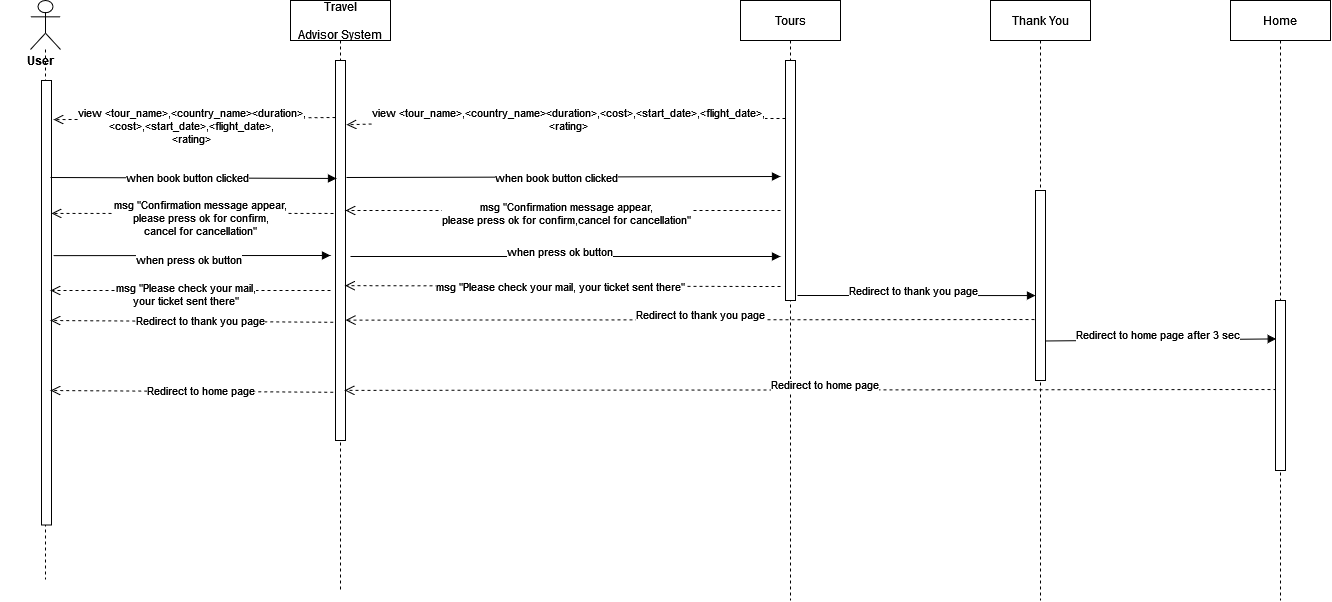

The diagram above was exported from draw.io. Its source (the exported page's mxGraphModel, read from the mxfile embedded in the PNG):
<mxGraphModel dx="1298" dy="754" grid="1" gridSize="10" guides="1" tooltips="1" connect="1" arrows="1" fold="1" page="1" pageScale="1" pageWidth="850" pageHeight="1100" math="0" shadow="0">
  <root>
    <mxCell id="0" />
    <mxCell id="1" parent="0" />
    <mxCell id="mL6shJ2-5kl1Duonyi60-37" value="Travel &#10;&#10;Advisor System" style="shape=umlLifeline;perimeter=lifelinePerimeter;container=1;collapsible=0;recursiveResize=0;rounded=0;shadow=0;strokeWidth=1;" parent="1" vertex="1">
      <mxGeometry x="310" y="360" width="100" height="590" as="geometry" />
    </mxCell>
    <mxCell id="mL6shJ2-5kl1Duonyi60-38" value="" style="points=[];perimeter=orthogonalPerimeter;rounded=0;shadow=0;strokeWidth=1;" parent="mL6shJ2-5kl1Duonyi60-37" vertex="1">
      <mxGeometry x="45" y="60" width="10" height="380" as="geometry" />
    </mxCell>
    <mxCell id="F8NQHDz51xVOWj9QfPqZ-3" value="&lt;div&gt;view &amp;lt;tour_name&amp;gt;,&amp;lt;country_name&amp;gt;&amp;lt;duration&amp;gt;,&lt;/div&gt;&lt;div&gt;&amp;lt;cost&amp;gt;,&amp;lt;start_date&amp;gt;,&amp;lt;flight_date&amp;gt;,&lt;/div&gt;&lt;div&gt;&amp;lt;rating&amp;gt;&lt;br&gt;&lt;/div&gt;" style="html=1;verticalAlign=bottom;endArrow=open;dashed=1;endSize=8;rounded=0;entryX=1.2;entryY=0.088;entryDx=0;entryDy=0;entryPerimeter=0;" parent="mL6shJ2-5kl1Duonyi60-37" target="6TpTvOX72V87feO-6GS3-15" edge="1">
      <mxGeometry x="0.021" y="30" relative="1" as="geometry">
        <mxPoint x="45" y="117" as="sourcePoint" />
        <mxPoint x="-178" y="104.14149999999995" as="targetPoint" />
        <mxPoint as="offset" />
      </mxGeometry>
    </mxCell>
    <mxCell id="6TpTvOX72V87feO-6GS3-9" value="Tours" style="shape=umlLifeline;perimeter=lifelinePerimeter;container=1;collapsible=0;recursiveResize=0;rounded=0;shadow=0;strokeWidth=1;" parent="1" vertex="1">
      <mxGeometry x="760" y="360" width="100" height="600" as="geometry" />
    </mxCell>
    <mxCell id="6TpTvOX72V87feO-6GS3-10" value="" style="points=[];perimeter=orthogonalPerimeter;rounded=0;shadow=0;strokeWidth=1;" parent="6TpTvOX72V87feO-6GS3-9" vertex="1">
      <mxGeometry x="45" y="60" width="10" height="240" as="geometry" />
    </mxCell>
    <mxCell id="6TpTvOX72V87feO-6GS3-14" value="" style="shape=umlLifeline;participant=umlActor;perimeter=lifelinePerimeter;whiteSpace=wrap;html=1;container=1;collapsible=0;recursiveResize=0;verticalAlign=top;spacingTop=36;outlineConnect=0;size=49;" parent="1" vertex="1">
      <mxGeometry x="50" y="360" width="30" height="579" as="geometry" />
    </mxCell>
    <mxCell id="6TpTvOX72V87feO-6GS3-15" value="" style="html=1;points=[];perimeter=orthogonalPerimeter;" parent="6TpTvOX72V87feO-6GS3-14" vertex="1">
      <mxGeometry x="11" y="80" width="10" height="444.5" as="geometry" />
    </mxCell>
    <mxCell id="6TpTvOX72V87feO-6GS3-78" value="User" style="text;align=center;fontStyle=1;verticalAlign=middle;spacingLeft=3;spacingRight=3;strokeColor=none;rotatable=0;points=[[0,0.5],[1,0.5]];portConstraint=eastwest;" parent="6TpTvOX72V87feO-6GS3-14" vertex="1">
      <mxGeometry x="-30" y="47" width="80" height="26" as="geometry" />
    </mxCell>
    <mxCell id="6OjmIyZNo8zbr-OjW5aj-3" value="when book button clicked" style="html=1;verticalAlign=bottom;endArrow=block;rounded=0;entryX=0.1;entryY=0.378;entryDx=0;entryDy=0;entryPerimeter=0;" parent="6TpTvOX72V87feO-6GS3-14" edge="1">
      <mxGeometry x="-0.0345" y="-10" width="80" relative="1" as="geometry">
        <mxPoint x="20" y="177" as="sourcePoint" />
        <mxPoint x="306" y="177.96000000000004" as="targetPoint" />
        <Array as="points" />
        <mxPoint as="offset" />
      </mxGeometry>
    </mxCell>
    <mxCell id="6TpTvOX72V87feO-6GS3-64" value="&lt;div&gt;view &amp;lt;tour_name&amp;gt;,&amp;lt;country_name&amp;gt;&amp;lt;duration&amp;gt;,&amp;lt;cost&amp;gt;,&amp;lt;start_date&amp;gt;,&amp;lt;flight_date&amp;gt;,&lt;/div&gt;&lt;div&gt;&amp;lt;rating&amp;gt;&lt;br&gt;&lt;/div&gt;" style="html=1;verticalAlign=bottom;endArrow=open;dashed=1;endSize=8;rounded=0;entryX=1.1;entryY=0.169;entryDx=0;entryDy=0;entryPerimeter=0;" parent="1" source="6TpTvOX72V87feO-6GS3-10" target="mL6shJ2-5kl1Duonyi60-38" edge="1">
      <mxGeometry x="-0.0094" y="17" relative="1" as="geometry">
        <mxPoint x="800" y="478" as="sourcePoint" />
        <mxPoint x="370" y="478" as="targetPoint" />
        <mxPoint as="offset" />
        <Array as="points">
          <mxPoint x="580" y="478" />
        </Array>
      </mxGeometry>
    </mxCell>
    <mxCell id="6OjmIyZNo8zbr-OjW5aj-4" value="when book button clicked" style="html=1;verticalAlign=bottom;endArrow=block;rounded=0;" parent="1" edge="1">
      <mxGeometry x="-0.0345" y="-10" width="80" relative="1" as="geometry">
        <mxPoint x="366" y="537" as="sourcePoint" />
        <mxPoint x="800" y="536" as="targetPoint" />
        <Array as="points" />
        <mxPoint as="offset" />
      </mxGeometry>
    </mxCell>
    <mxCell id="6OjmIyZNo8zbr-OjW5aj-6" value="&lt;div&gt;msg &quot;Confirmation message appear, &lt;br&gt;&lt;/div&gt;&lt;div&gt;please press ok for confirm,cancel for cancellation&quot;&lt;/div&gt;" style="html=1;verticalAlign=bottom;endArrow=open;dashed=1;endSize=8;rounded=0;" parent="1" edge="1" target="mL6shJ2-5kl1Duonyi60-38">
      <mxGeometry x="-0.0201" y="19" relative="1" as="geometry">
        <mxPoint x="800" y="570" as="sourcePoint" />
        <mxPoint x="370" y="572" as="targetPoint" />
        <mxPoint as="offset" />
      </mxGeometry>
    </mxCell>
    <mxCell id="6OjmIyZNo8zbr-OjW5aj-9" value="&lt;div&gt;msg &quot;Confirmation message appear, &lt;br&gt;&lt;/div&gt;&lt;div&gt;please press ok for confirm,&lt;/div&gt;&lt;div&gt;cancel for cancellation&quot;&lt;/div&gt;" style="html=1;verticalAlign=bottom;endArrow=open;dashed=1;endSize=8;rounded=0;exitX=0;exitY=0.357;exitDx=0;exitDy=0;exitPerimeter=0;entryX=1;entryY=0.299;entryDx=0;entryDy=0;entryPerimeter=0;" parent="1" target="6TpTvOX72V87feO-6GS3-15" edge="1">
      <mxGeometry x="-0.0568" y="27" relative="1" as="geometry">
        <mxPoint x="353" y="572.94" as="sourcePoint" />
        <mxPoint x="-86" y="575" as="targetPoint" />
        <mxPoint as="offset" />
      </mxGeometry>
    </mxCell>
    <mxCell id="6OjmIyZNo8zbr-OjW5aj-10" value="when press ok button" style="html=1;verticalAlign=bottom;endArrow=block;rounded=0;exitX=1.2;exitY=0.394;exitDx=0;exitDy=0;exitPerimeter=0;" parent="1" source="6TpTvOX72V87feO-6GS3-15" edge="1">
      <mxGeometry x="-0.0245" y="-14" width="80" relative="1" as="geometry">
        <mxPoint x="70" y="621.14" as="sourcePoint" />
        <mxPoint x="350" y="615" as="targetPoint" />
        <Array as="points" />
        <mxPoint as="offset" />
      </mxGeometry>
    </mxCell>
    <mxCell id="6OjmIyZNo8zbr-OjW5aj-11" value="when press ok button" style="html=1;verticalAlign=bottom;endArrow=block;rounded=0;" parent="1" edge="1">
      <mxGeometry x="-0.0276" y="-5" width="80" relative="1" as="geometry">
        <mxPoint x="370" y="616" as="sourcePoint" />
        <mxPoint x="800" y="616" as="targetPoint" />
        <Array as="points" />
        <mxPoint as="offset" />
      </mxGeometry>
    </mxCell>
    <mxCell id="6OjmIyZNo8zbr-OjW5aj-13" value="&lt;div&gt;msg &quot;Please check your mail, your ticket sent there&quot;&lt;/div&gt;" style="html=1;verticalAlign=bottom;endArrow=open;dashed=1;endSize=8;rounded=0;entryX=0.957;entryY=0.603;entryDx=0;entryDy=0;entryPerimeter=0;" parent="1" edge="1">
      <mxGeometry x="0.0115" y="10" relative="1" as="geometry">
        <mxPoint x="800" y="646" as="sourcePoint" />
        <mxPoint x="364.56999999999994" y="645.1399999999999" as="targetPoint" />
        <mxPoint as="offset" />
      </mxGeometry>
    </mxCell>
    <mxCell id="6OjmIyZNo8zbr-OjW5aj-14" value="&lt;div&gt;msg &quot;Please check your mail, &lt;br&gt;&lt;/div&gt;&lt;div&gt;your ticket sent there&quot;&lt;/div&gt;" style="html=1;verticalAlign=bottom;endArrow=open;dashed=1;endSize=8;rounded=0;" parent="1" edge="1">
      <mxGeometry x="0.0344" y="20" relative="1" as="geometry">
        <mxPoint x="350" y="650" as="sourcePoint" />
        <mxPoint x="70" y="650" as="targetPoint" />
        <mxPoint as="offset" />
      </mxGeometry>
    </mxCell>
    <mxCell id="6OjmIyZNo8zbr-OjW5aj-15" value="Thank You" style="shape=umlLifeline;perimeter=lifelinePerimeter;whiteSpace=wrap;html=1;container=1;collapsible=0;recursiveResize=0;outlineConnect=0;" parent="1" vertex="1">
      <mxGeometry x="1010" y="360" width="100" height="600" as="geometry" />
    </mxCell>
    <mxCell id="6OjmIyZNo8zbr-OjW5aj-17" value="" style="html=1;points=[];perimeter=orthogonalPerimeter;" parent="6OjmIyZNo8zbr-OjW5aj-15" vertex="1">
      <mxGeometry x="45" y="190" width="10" height="190" as="geometry" />
    </mxCell>
    <mxCell id="6OjmIyZNo8zbr-OjW5aj-23" value="Redirect to home page" style="html=1;verticalAlign=bottom;endArrow=open;dashed=1;endSize=8;rounded=0;exitX=-0.1;exitY=0.558;exitDx=0;exitDy=0;exitPerimeter=0;entryX=0.91;entryY=0.868;entryDx=0;entryDy=0;entryPerimeter=0;" parent="6OjmIyZNo8zbr-OjW5aj-15" target="mL6shJ2-5kl1Duonyi60-38" edge="1">
      <mxGeometry x="-0.03" y="5" relative="1" as="geometry">
        <mxPoint x="286" y="389" as="sourcePoint" />
        <mxPoint x="-640" y="389" as="targetPoint" />
        <mxPoint as="offset" />
      </mxGeometry>
    </mxCell>
    <mxCell id="6OjmIyZNo8zbr-OjW5aj-16" value="Redirect to thank you page" style="html=1;verticalAlign=bottom;endArrow=open;dashed=1;endSize=8;rounded=0;exitX=-0.1;exitY=0.558;exitDx=0;exitDy=0;exitPerimeter=0;entryX=1.005;entryY=0.67;entryDx=0;entryDy=0;entryPerimeter=0;" parent="1" edge="1">
      <mxGeometry x="-0.03" y="5" relative="1" as="geometry">
        <mxPoint x="1054" y="679.02" as="sourcePoint" />
        <mxPoint x="365.04999999999995" y="679.6000000000001" as="targetPoint" />
        <mxPoint as="offset" />
      </mxGeometry>
    </mxCell>
    <mxCell id="6OjmIyZNo8zbr-OjW5aj-18" value="Redirect to thank you page" style="html=1;verticalAlign=bottom;endArrow=block;rounded=0;entryX=0;entryY=0.553;entryDx=0;entryDy=0;entryPerimeter=0;" parent="1" target="6OjmIyZNo8zbr-OjW5aj-17" edge="1">
      <mxGeometry x="-0.0276" y="-5" width="80" relative="1" as="geometry">
        <mxPoint x="817" y="655" as="sourcePoint" />
        <mxPoint x="1251" y="655" as="targetPoint" />
        <Array as="points" />
        <mxPoint as="offset" />
      </mxGeometry>
    </mxCell>
    <mxCell id="6OjmIyZNo8zbr-OjW5aj-19" value="Home" style="shape=umlLifeline;perimeter=lifelinePerimeter;whiteSpace=wrap;html=1;container=1;collapsible=0;recursiveResize=0;outlineConnect=0;" parent="1" vertex="1">
      <mxGeometry x="1250" y="360" width="100" height="600" as="geometry" />
    </mxCell>
    <mxCell id="6OjmIyZNo8zbr-OjW5aj-20" value="" style="html=1;points=[];perimeter=orthogonalPerimeter;" parent="6OjmIyZNo8zbr-OjW5aj-19" vertex="1">
      <mxGeometry x="45" y="300" width="10" height="170" as="geometry" />
    </mxCell>
    <mxCell id="6OjmIyZNo8zbr-OjW5aj-21" value="Redirect to home page after 3 sec" style="html=1;verticalAlign=bottom;endArrow=block;rounded=0;entryX=0.072;entryY=0.226;entryDx=0;entryDy=0;entryPerimeter=0;exitX=0.969;exitY=0.792;exitDx=0;exitDy=0;exitPerimeter=0;" parent="1" source="6OjmIyZNo8zbr-OjW5aj-17" target="6OjmIyZNo8zbr-OjW5aj-20" edge="1">
      <mxGeometry x="-0.0276" y="-5" width="80" relative="1" as="geometry">
        <mxPoint x="1070" y="700" as="sourcePoint" />
        <mxPoint x="1290" y="700" as="targetPoint" />
        <Array as="points" />
        <mxPoint as="offset" />
      </mxGeometry>
    </mxCell>
    <mxCell id="6OjmIyZNo8zbr-OjW5aj-24" value="Redirect to home page" style="html=1;verticalAlign=bottom;endArrow=open;dashed=1;endSize=8;rounded=0;exitX=-0.229;exitY=0.873;exitDx=0;exitDy=0;exitPerimeter=0;" parent="1" source="mL6shJ2-5kl1Duonyi60-38" edge="1">
      <mxGeometry x="-0.0616" y="9" relative="1" as="geometry">
        <mxPoint x="350" y="750" as="sourcePoint" />
        <mxPoint x="70" y="750" as="targetPoint" />
        <mxPoint as="offset" />
      </mxGeometry>
    </mxCell>
    <mxCell id="sHvrV8cWAk7pjreDC_BB-1" value="Redirect to thank you page" style="html=1;verticalAlign=bottom;endArrow=open;dashed=1;endSize=8;rounded=0;exitX=-0.229;exitY=0.873;exitDx=0;exitDy=0;exitPerimeter=0;" edge="1" parent="1">
      <mxGeometry x="-0.0616" y="9" relative="1" as="geometry">
        <mxPoint x="352.7099999999998" y="681.74" as="sourcePoint" />
        <mxPoint x="70" y="680" as="targetPoint" />
        <mxPoint as="offset" />
      </mxGeometry>
    </mxCell>
  </root>
</mxGraphModel>